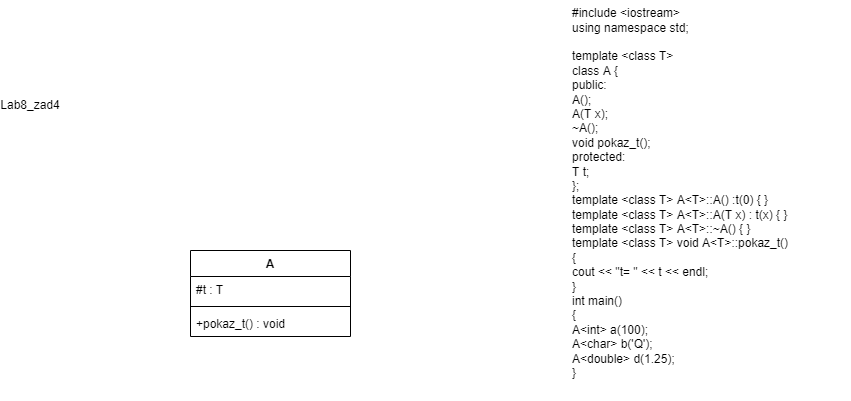

The diagram above was exported from draw.io. Its source (the exported page's mxGraphModel, read from the mxfile embedded in the PNG):
<mxGraphModel dx="702" dy="1035" grid="1" gridSize="10" guides="1" tooltips="1" connect="1" arrows="1" fold="1" page="1" pageScale="1" pageWidth="1169" pageHeight="826" background="none" math="0" shadow="0">
  <root>
    <mxCell id="0" />
    <mxCell id="1" parent="0" />
    <mxCell id="ziLYt8AIBPcV-yIy9xwH-41" value="&lt;div&gt;#include &amp;lt;iostream&amp;gt;&lt;/div&gt;&lt;div&gt;using namespace std;&lt;/div&gt;&lt;div&gt;&lt;br&gt;&lt;/div&gt;&lt;div&gt;template &amp;lt;class T&amp;gt;&lt;/div&gt;&lt;div&gt;class A {&lt;/div&gt;&lt;div&gt;public:&lt;/div&gt;&lt;div&gt;&lt;span&gt;&#09;&lt;/span&gt;A();&lt;/div&gt;&lt;div&gt;&lt;span&gt;&#09;&lt;/span&gt;A(T x);&lt;/div&gt;&lt;div&gt;&lt;span&gt;&#09;&lt;/span&gt;~A();&lt;/div&gt;&lt;div&gt;&lt;span&gt;&#09;&lt;/span&gt;void pokaz_t();&lt;/div&gt;&lt;div&gt;protected:&lt;/div&gt;&lt;div&gt;&lt;span&gt;&#09;&lt;/span&gt;T t;&lt;/div&gt;&lt;div&gt;};&lt;/div&gt;&lt;div&gt;template &amp;lt;class T&amp;gt; A&amp;lt;T&amp;gt;::A() :t(0) { }&lt;/div&gt;&lt;div&gt;template &amp;lt;class T&amp;gt; A&amp;lt;T&amp;gt;::A(T x) : t(x) { }&lt;/div&gt;&lt;div&gt;template &amp;lt;class T&amp;gt; A&amp;lt;T&amp;gt;::~A() { }&lt;/div&gt;&lt;div&gt;template &amp;lt;class T&amp;gt; void A&amp;lt;T&amp;gt;::pokaz_t()&lt;/div&gt;&lt;div&gt;{&lt;/div&gt;&lt;div&gt;&lt;span&gt;&#09;&lt;/span&gt;cout &amp;lt;&amp;lt; &quot;t= &quot; &amp;lt;&amp;lt; t &amp;lt;&amp;lt; endl;&lt;/div&gt;&lt;div&gt;}&lt;/div&gt;&lt;div&gt;int main()&lt;/div&gt;&lt;div&gt;{&lt;/div&gt;&lt;div&gt;&lt;span&gt;&#09;&lt;/span&gt;A&amp;lt;int&amp;gt; a(100);&lt;/div&gt;&lt;div&gt;&lt;span&gt;&#09;&lt;/span&gt;A&amp;lt;char&amp;gt; b('Q');&lt;/div&gt;&lt;div&gt;&lt;span&gt;&#09;&lt;/span&gt;A&amp;lt;double&amp;gt; d(1.25);&lt;/div&gt;&lt;div&gt;}&lt;/div&gt;&lt;div&gt;&lt;br&gt;&lt;/div&gt;" style="text;html=1;strokeColor=none;fillColor=none;align=left;verticalAlign=middle;whiteSpace=wrap;rounded=0;" vertex="1" parent="1">
      <mxGeometry x="860" y="70" width="280" height="400" as="geometry" />
    </mxCell>
    <mxCell id="ziLYt8AIBPcV-yIy9xwH-42" value="A" style="swimlane;fontStyle=1;align=center;verticalAlign=top;childLayout=stackLayout;horizontal=1;startSize=26;horizontalStack=0;resizeParent=1;resizeParentMax=0;resizeLast=0;collapsible=1;marginBottom=0;" vertex="1" parent="1">
      <mxGeometry x="480" y="320" width="160" height="86" as="geometry" />
    </mxCell>
    <mxCell id="ziLYt8AIBPcV-yIy9xwH-43" value="#t : T" style="text;strokeColor=none;fillColor=none;align=left;verticalAlign=top;spacingLeft=4;spacingRight=4;overflow=hidden;rotatable=0;points=[[0,0.5],[1,0.5]];portConstraint=eastwest;" vertex="1" parent="ziLYt8AIBPcV-yIy9xwH-42">
      <mxGeometry y="26" width="160" height="26" as="geometry" />
    </mxCell>
    <mxCell id="ziLYt8AIBPcV-yIy9xwH-44" value="" style="line;strokeWidth=1;fillColor=none;align=left;verticalAlign=middle;spacingTop=-1;spacingLeft=3;spacingRight=3;rotatable=0;labelPosition=right;points=[];portConstraint=eastwest;" vertex="1" parent="ziLYt8AIBPcV-yIy9xwH-42">
      <mxGeometry y="52" width="160" height="8" as="geometry" />
    </mxCell>
    <mxCell id="ziLYt8AIBPcV-yIy9xwH-45" value="+pokaz_t() : void" style="text;strokeColor=none;fillColor=none;align=left;verticalAlign=top;spacingLeft=4;spacingRight=4;overflow=hidden;rotatable=0;points=[[0,0.5],[1,0.5]];portConstraint=eastwest;" vertex="1" parent="ziLYt8AIBPcV-yIy9xwH-42">
      <mxGeometry y="60" width="160" height="26" as="geometry" />
    </mxCell>
    <mxCell id="ziLYt8AIBPcV-yIy9xwH-46" value="Lab8_zad4" style="text;html=1;strokeColor=none;fillColor=none;align=center;verticalAlign=middle;whiteSpace=wrap;rounded=0;" vertex="1" parent="1">
      <mxGeometry x="290" y="160" width="60" height="30" as="geometry" />
    </mxCell>
  </root>
</mxGraphModel>